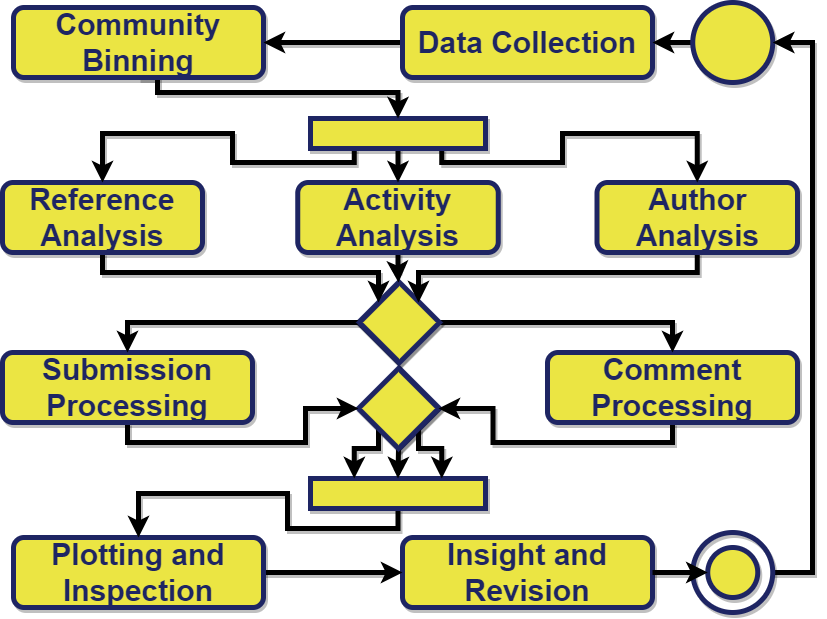

The diagram above was exported from draw.io. Its source (the exported page's mxGraphModel, read from the mxfile embedded in the PNG):
<mxGraphModel dx="772" dy="1082" grid="1" gridSize="10" guides="1" tooltips="1" connect="1" arrows="1" fold="1" page="0" pageScale="1" pageWidth="850" pageHeight="1100" background="none" math="0" shadow="1">
  <root>
    <mxCell id="0" />
    <mxCell id="1" parent="0" />
    <mxCell id="3" value="" style="rhombus;whiteSpace=wrap;html=1;strokeWidth=5;fillColor=#EBE543;strokeColor=#1E2563;shadow=1;sketch=0;" parent="1" vertex="1">
      <mxGeometry x="386" y="330" width="80" height="80" as="geometry" />
    </mxCell>
    <mxCell id="64" value="" style="rhombus;whiteSpace=wrap;html=1;strokeWidth=5;fillColor=#EBE543;strokeColor=#1E2563;shadow=1;sketch=0;" parent="1" vertex="1">
      <mxGeometry x="387" y="416" width="80" height="80" as="geometry" />
    </mxCell>
    <mxCell id="6" value="" style="ellipse;whiteSpace=wrap;html=1;aspect=fixed;strokeWidth=5;fillColor=#EBE543;strokeColor=#1E2563;shadow=1;sketch=0;" parent="1" vertex="1">
      <mxGeometry x="735.25" y="595" width="50" height="50" as="geometry" />
    </mxCell>
    <mxCell id="61" value="&lt;font color=&quot;#1e2563&quot;&gt;&lt;span style=&quot;font-size: 30px&quot;&gt;&lt;b&gt;Insight and Revision&lt;/b&gt;&lt;/span&gt;&lt;/font&gt;" style="rounded=1;whiteSpace=wrap;html=1;strokeWidth=5;fillColor=#EBE543;strokeColor=#1E2563;align=center;shadow=1;sketch=0;" parent="1" vertex="1">
      <mxGeometry x="430" y="585" width="250" height="70" as="geometry" />
    </mxCell>
    <mxCell id="62" style="edgeStyle=orthogonalEdgeStyle;rounded=0;orthogonalLoop=1;jettySize=auto;html=1;exitX=1;exitY=0.5;exitDx=0;exitDy=0;entryX=0;entryY=0.5;entryDx=0;entryDy=0;strokeColor=#000000;strokeWidth=5;shadow=1;sketch=0;" parent="1" source="35" target="61" edge="1">
      <mxGeometry relative="1" as="geometry" />
    </mxCell>
    <mxCell id="35" value="&lt;font color=&quot;#1e2563&quot;&gt;&lt;span style=&quot;font-size: 30px&quot;&gt;&lt;b&gt;Plotting and Inspection&lt;/b&gt;&lt;/span&gt;&lt;/font&gt;" style="rounded=1;whiteSpace=wrap;html=1;strokeWidth=5;fillColor=#EBE543;strokeColor=#1E2563;align=center;shadow=1;sketch=0;" parent="1" vertex="1">
      <mxGeometry x="41" y="585" width="250" height="70" as="geometry" />
    </mxCell>
    <mxCell id="34" style="edgeStyle=orthogonalEdgeStyle;rounded=0;orthogonalLoop=1;jettySize=auto;html=1;exitX=0.5;exitY=1;exitDx=0;exitDy=0;strokeColor=#000000;strokeWidth=5;entryX=0.5;entryY=0;entryDx=0;entryDy=0;shadow=1;sketch=0;" parent="1" source="30" target="35" edge="1">
      <mxGeometry relative="1" as="geometry">
        <mxPoint x="426.5" y="630" as="targetPoint" />
        <Array as="points">
          <mxPoint x="426" y="576" />
          <mxPoint x="315" y="576" />
          <mxPoint x="315" y="541" />
          <mxPoint x="166" y="541" />
        </Array>
      </mxGeometry>
    </mxCell>
    <mxCell id="30" value="" style="rounded=0;whiteSpace=wrap;html=1;strokeWidth=5;fillColor=#EBE543;strokeColor=#1E2563;shadow=1;sketch=0;" parent="1" vertex="1">
      <mxGeometry x="338" y="526" width="175" height="30" as="geometry" />
    </mxCell>
    <mxCell id="31" style="edgeStyle=orthogonalEdgeStyle;rounded=0;orthogonalLoop=1;jettySize=auto;html=1;exitX=1;exitY=1;exitDx=0;exitDy=0;entryX=0.75;entryY=0;entryDx=0;entryDy=0;strokeColor=#000000;strokeWidth=5;shadow=1;sketch=0;" parent="1" source="27" target="30" edge="1">
      <mxGeometry relative="1" as="geometry">
        <Array as="points">
          <mxPoint x="446" y="496" />
          <mxPoint x="469" y="496" />
        </Array>
      </mxGeometry>
    </mxCell>
    <mxCell id="32" style="edgeStyle=orthogonalEdgeStyle;rounded=0;orthogonalLoop=1;jettySize=auto;html=1;exitX=0;exitY=1;exitDx=0;exitDy=0;entryX=0.25;entryY=0;entryDx=0;entryDy=0;strokeColor=#000000;strokeWidth=5;shadow=1;sketch=0;" parent="1" source="27" target="30" edge="1">
      <mxGeometry relative="1" as="geometry">
        <Array as="points">
          <mxPoint x="406" y="496" />
          <mxPoint x="382" y="496" />
        </Array>
      </mxGeometry>
    </mxCell>
    <mxCell id="33" style="edgeStyle=orthogonalEdgeStyle;rounded=0;orthogonalLoop=1;jettySize=auto;html=1;exitX=0.5;exitY=1;exitDx=0;exitDy=0;entryX=0.5;entryY=0;entryDx=0;entryDy=0;strokeColor=#000000;strokeWidth=5;shadow=1;sketch=0;" parent="1" source="27" target="30" edge="1">
      <mxGeometry relative="1" as="geometry" />
    </mxCell>
    <mxCell id="27" value="" style="rhombus;whiteSpace=wrap;html=1;strokeWidth=5;fillColor=#EBE543;strokeColor=#1E2563;shadow=1;sketch=0;" parent="1" vertex="1">
      <mxGeometry x="386" y="416" width="80" height="80" as="geometry" />
    </mxCell>
    <mxCell id="29" style="edgeStyle=orthogonalEdgeStyle;rounded=0;orthogonalLoop=1;jettySize=auto;html=1;exitX=0.5;exitY=1;exitDx=0;exitDy=0;entryX=0;entryY=0.5;entryDx=0;entryDy=0;strokeColor=#000000;strokeWidth=5;shadow=1;sketch=0;" parent="1" source="67" target="27" edge="1">
      <mxGeometry relative="1" as="geometry">
        <mxPoint x="165" y="476" as="sourcePoint" />
      </mxGeometry>
    </mxCell>
    <mxCell id="28" style="edgeStyle=orthogonalEdgeStyle;rounded=0;orthogonalLoop=1;jettySize=auto;html=1;exitX=0.5;exitY=1;exitDx=0;exitDy=0;entryX=1;entryY=0.5;entryDx=0;entryDy=0;strokeColor=#000000;strokeWidth=5;shadow=1;sketch=0;" parent="1" source="24" target="27" edge="1">
      <mxGeometry relative="1" as="geometry" />
    </mxCell>
    <mxCell id="67" value="&lt;font color=&quot;#1e2563&quot;&gt;&lt;span style=&quot;font-size: 30px&quot;&gt;&lt;b&gt;Submission Processing&lt;/b&gt;&lt;/span&gt;&lt;/font&gt;" style="rounded=1;whiteSpace=wrap;html=1;strokeWidth=5;fillColor=#EBE543;strokeColor=#1E2563;align=center;shadow=1;sketch=0;" parent="1" vertex="1">
      <mxGeometry x="30" y="400" width="250" height="70" as="geometry" />
    </mxCell>
    <mxCell id="24" value="&lt;font color=&quot;#1e2563&quot;&gt;&lt;span style=&quot;font-size: 30px&quot;&gt;&lt;b&gt;Comment Processing&lt;/b&gt;&lt;/span&gt;&lt;/font&gt;" style="rounded=1;whiteSpace=wrap;html=1;strokeWidth=5;fillColor=#EBE543;strokeColor=#1E2563;align=center;shadow=1;sketch=0;" parent="1" vertex="1">
      <mxGeometry x="575" y="400" width="250" height="70" as="geometry" />
    </mxCell>
    <mxCell id="59" style="edgeStyle=orthogonalEdgeStyle;rounded=0;orthogonalLoop=1;jettySize=auto;html=1;exitX=1;exitY=0.5;exitDx=0;exitDy=0;entryX=0.5;entryY=0;entryDx=0;entryDy=0;strokeColor=#000000;strokeWidth=5;shadow=1;sketch=0;" parent="1" source="66" target="24" edge="1">
      <mxGeometry relative="1" as="geometry">
        <Array as="points">
          <mxPoint x="700" y="370" />
        </Array>
      </mxGeometry>
    </mxCell>
    <mxCell id="60" style="edgeStyle=orthogonalEdgeStyle;rounded=0;orthogonalLoop=1;jettySize=auto;html=1;exitX=0;exitY=0.5;exitDx=0;exitDy=0;entryX=0.5;entryY=0;entryDx=0;entryDy=0;strokeColor=#000000;strokeWidth=5;shadow=1;sketch=0;" parent="1" source="66" target="67" edge="1">
      <mxGeometry relative="1" as="geometry">
        <Array as="points">
          <mxPoint x="155" y="370" />
        </Array>
      </mxGeometry>
    </mxCell>
    <mxCell id="66" value="" style="rhombus;whiteSpace=wrap;html=1;strokeWidth=5;fillColor=#EBE543;strokeColor=#1E2563;shadow=1;sketch=0;" parent="1" vertex="1">
      <mxGeometry x="387" y="330" width="80" height="80" as="geometry" />
    </mxCell>
    <mxCell id="57" style="edgeStyle=orthogonalEdgeStyle;rounded=0;orthogonalLoop=1;jettySize=auto;html=1;exitX=0.5;exitY=1;exitDx=0;exitDy=0;entryX=0;entryY=0;entryDx=0;entryDy=0;strokeColor=#000000;strokeWidth=5;shadow=1;sketch=0;" parent="1" source="13" target="3" edge="1">
      <mxGeometry relative="1" as="geometry">
        <Array as="points">
          <mxPoint x="130" y="320" />
          <mxPoint x="406" y="320" />
        </Array>
      </mxGeometry>
    </mxCell>
    <mxCell id="56" style="edgeStyle=orthogonalEdgeStyle;rounded=0;orthogonalLoop=1;jettySize=auto;html=1;exitX=0.5;exitY=1;exitDx=0;exitDy=0;entryX=1;entryY=0;entryDx=0;entryDy=0;strokeColor=#000000;strokeWidth=5;shadow=1;sketch=0;" parent="1" source="14" target="3" edge="1">
      <mxGeometry relative="1" as="geometry">
        <Array as="points">
          <mxPoint x="725" y="320" />
          <mxPoint x="446" y="320" />
        </Array>
      </mxGeometry>
    </mxCell>
    <mxCell id="55" style="edgeStyle=orthogonalEdgeStyle;rounded=0;orthogonalLoop=1;jettySize=auto;html=1;exitX=0.5;exitY=1;exitDx=0;exitDy=0;strokeColor=#000000;strokeWidth=5;shadow=1;sketch=0;" parent="1" source="17" target="3" edge="1">
      <mxGeometry relative="1" as="geometry" />
    </mxCell>
    <mxCell id="13" value="&lt;font color=&quot;#1e2563&quot; size=&quot;1&quot;&gt;&lt;b style=&quot;font-size: 30px&quot;&gt;Reference Analysis&lt;/b&gt;&lt;/font&gt;&lt;span style=&quot;color: rgba(0 , 0 , 0 , 0) ; font-family: monospace ; font-size: 0px&quot;&gt;%3CmxGraphModel%3E%3Croot%3E%3CmxCell%20id%3D%220%22%2F%3E%3CmxCell%20id%3D%221%22%20parent%3D%220%22%2F%3E%3CmxCell%20id%3D%222%22%20value%3D%22%26lt%3Bfont%20color%3D%26quot%3B%231e2563%26quot%3B%20size%3D%26quot%3B1%26quot%3B%26gt%3B%26lt%3Bb%20style%3D%26quot%3Bfont-size%3A%2030px%26quot%3B%26gt%3BCommunity%20Binning%26lt%3B%2Fb%26gt%3B%26lt%3B%2Ffont%26gt%3B%22%20style%3D%22rounded%3D1%3BwhiteSpace%3Dwrap%3Bhtml%3D1%3BstrokeWidth%3D5%3BfillColor%3D%23EBE543%3BstrokeColor%3D%231E2563%3Balign%3Dcenter%3B%22%20vertex%3D%221%22%20parent%3D%221%22%3E%3CmxGeometry%20x%3D%22300%22%20y%3D%22260%22%20width%3D%22250%22%20height%3D%2270%22%20as%3D%22geometry%22%2F%3E%3C%2FmxCell%3E%3C%2Froot%3E%3C%2FmxGraphModel%3E&lt;/span&gt;" style="rounded=1;whiteSpace=wrap;html=1;strokeWidth=5;fillColor=#EBE543;strokeColor=#1E2563;align=center;shadow=1;sketch=0;" parent="1" vertex="1">
      <mxGeometry x="30" y="230" width="200" height="70" as="geometry" />
    </mxCell>
    <mxCell id="14" value="&lt;font color=&quot;#1e2563&quot; size=&quot;1&quot;&gt;&lt;b style=&quot;font-size: 30px&quot;&gt;Author Analysis&lt;/b&gt;&lt;/font&gt;&lt;span style=&quot;color: rgba(0 , 0 , 0 , 0) ; font-family: monospace ; font-size: 0px&quot;&gt;%3CmxGraphModel%3E%3Croot%3E%3CmxCell%20id%3D%220%22%2F%3E%3CmxCell%20id%3D%221%22%20parent%3D%220%22%2F%3E%3CmxCell%20id%3D%222%22%20value%3D%22%26lt%3Bfont%20color%3D%26quot%3B%231e2563%26quot%3B%20size%3D%26quot%3B1%26quot%3B%26gt%3B%26lt%3Bb%20style%3D%26quot%3Bfont-size%3A%2030px%26quot%3B%26gt%3BCommunity%20Binning%26lt%3B%2Fb%26gt%3B%26lt%3B%2Ffont%26gt%3B%22%20style%3D%22rounded%3D1%3BwhiteSpace%3Dwrap%3Bhtml%3D1%3BstrokeWidth%3D5%3BfillColor%3D%23EBE543%3BstrokeColor%3D%231E2563%3Balign%3Dcenter%3B%22%20vertex%3D%221%22%20parent%3D%221%22%3E%3CmxGeometry%20x%3D%22300%22%20y%3D%22260%22%20width%3D%22250%22%20height%3D%2270%22%20as%3D%22geometry%22%2F%3E%3C%2FmxCell%3E%3C%2Froot%3E%3C%2FmxGraphModel%3E&lt;/span&gt;" style="rounded=1;whiteSpace=wrap;html=1;strokeWidth=5;fillColor=#EBE543;strokeColor=#1E2563;align=center;shadow=1;sketch=0;" parent="1" vertex="1">
      <mxGeometry x="624.5" y="230" width="200.5" height="70" as="geometry" />
    </mxCell>
    <mxCell id="17" value="&lt;font color=&quot;#1e2563&quot; size=&quot;1&quot;&gt;&lt;b style=&quot;font-size: 30px&quot;&gt;Activity Analysis&lt;/b&gt;&lt;/font&gt;&lt;span style=&quot;color: rgba(0 , 0 , 0 , 0) ; font-family: monospace ; font-size: 0px&quot;&gt;%3CmxGraphModel%3E%3Croot%3E%3CmxCell%20id%3D%220%22%2F%3E%3CmxCell%20id%3D%221%22%20parent%3D%220%22%2F%3E%3CmxCell%20id%3D%222%22%20value%3D%22%26lt%3Bfont%20color%3D%26quot%3B%231e2563%26quot%3B%20size%3D%26quot%3B1%26quot%3B%26gt%3B%26lt%3Bb%20style%3D%26quot%3Bfont-size%3A%2030px%26quot%3B%26gt%3BCommunity%20Binning%26lt%3B%2Fb%26gt%3B%26lt%3B%2Ffont%26gt%3B%22%20style%3D%22rounded%3D1%3BwhiteSpace%3Dwrap%3Bhtml%3D1%3BstrokeWidth%3D5%3BfillColor%3D%23EBE543%3BstrokeColor%3D%231E2563%3Balign%3Dcenter%3B%22%20vertex%3D%221%22%20parent%3D%221%22%3E%3CmxGeometry%20x%3D%22300%22%20y%3D%22260%22%20width%3D%22250%22%20height%3D%2270%22%20as%3D%22geometry%22%2F%3E%3C%2FmxCell%3E%3C%2Froot%3E%3C%2FmxGraphModel%3E&lt;/span&gt;" style="rounded=1;whiteSpace=wrap;html=1;strokeWidth=5;fillColor=#EBE543;strokeColor=#1E2563;align=center;shadow=1;sketch=0;" parent="1" vertex="1">
      <mxGeometry x="325.25" y="230" width="200.5" height="70" as="geometry" />
    </mxCell>
    <mxCell id="68" style="edgeStyle=orthogonalEdgeStyle;rounded=0;orthogonalLoop=1;jettySize=auto;html=1;exitX=0.5;exitY=1;exitDx=0;exitDy=0;entryX=0.5;entryY=0;entryDx=0;entryDy=0;strokeColor=#000000;strokeWidth=5;shadow=1;sketch=0;" parent="1" source="4" target="17" edge="1">
      <mxGeometry relative="1" as="geometry" />
    </mxCell>
    <mxCell id="69" style="edgeStyle=orthogonalEdgeStyle;rounded=0;orthogonalLoop=1;jettySize=auto;html=1;exitX=0.75;exitY=1;exitDx=0;exitDy=0;strokeColor=#000000;strokeWidth=5;entryX=0.5;entryY=0;entryDx=0;entryDy=0;shadow=1;sketch=0;" parent="1" source="4" target="14" edge="1">
      <mxGeometry relative="1" as="geometry">
        <Array as="points">
          <mxPoint x="469" y="210" />
          <mxPoint x="590" y="210" />
          <mxPoint x="590" y="181" />
          <mxPoint x="725" y="181" />
        </Array>
      </mxGeometry>
    </mxCell>
    <mxCell id="52" style="edgeStyle=orthogonalEdgeStyle;rounded=0;orthogonalLoop=1;jettySize=auto;html=1;exitX=0.25;exitY=1;exitDx=0;exitDy=0;entryX=0.5;entryY=0;entryDx=0;entryDy=0;strokeColor=#000000;strokeWidth=5;shadow=1;sketch=0;" parent="1" source="4" target="13" edge="1">
      <mxGeometry relative="1" as="geometry">
        <Array as="points">
          <mxPoint x="382" y="210" />
          <mxPoint x="260" y="210" />
          <mxPoint x="260" y="181" />
          <mxPoint x="130" y="181" />
        </Array>
      </mxGeometry>
    </mxCell>
    <mxCell id="4" value="" style="rounded=0;whiteSpace=wrap;html=1;strokeWidth=5;fillColor=#EBE543;strokeColor=#1E2563;shadow=1;sketch=0;" parent="1" vertex="1">
      <mxGeometry x="338" y="166" width="175" height="30" as="geometry" />
    </mxCell>
    <mxCell id="12" style="edgeStyle=orthogonalEdgeStyle;rounded=0;orthogonalLoop=1;jettySize=auto;html=1;exitX=0.5;exitY=1;exitDx=0;exitDy=0;entryX=0.5;entryY=0;entryDx=0;entryDy=0;strokeColor=#000000;strokeWidth=5;shadow=1;sketch=0;" parent="1" source="10" target="4" edge="1">
      <mxGeometry relative="1" as="geometry">
        <Array as="points">
          <mxPoint x="185" y="140" />
          <mxPoint x="426" y="140" />
        </Array>
      </mxGeometry>
    </mxCell>
    <mxCell id="10" value="&lt;font color=&quot;#1e2563&quot; size=&quot;1&quot;&gt;&lt;b style=&quot;font-size: 30px&quot;&gt;Community Binning&lt;/b&gt;&lt;/font&gt;" style="rounded=1;whiteSpace=wrap;html=1;strokeWidth=5;fillColor=#EBE543;strokeColor=#1E2563;align=center;shadow=1;sketch=0;" parent="1" vertex="1">
      <mxGeometry x="41" y="55" width="250" height="70" as="geometry" />
    </mxCell>
    <mxCell id="50" style="edgeStyle=orthogonalEdgeStyle;rounded=0;orthogonalLoop=1;jettySize=auto;html=1;exitX=0;exitY=0.5;exitDx=0;exitDy=0;entryX=1;entryY=0.5;entryDx=0;entryDy=0;strokeColor=#000000;strokeWidth=5;shadow=1;sketch=0;" parent="1" source="2" target="10" edge="1">
      <mxGeometry relative="1" as="geometry" />
    </mxCell>
    <mxCell id="2" value="&lt;font color=&quot;#1e2563&quot; size=&quot;1&quot;&gt;&lt;b style=&quot;font-size: 30px&quot;&gt;Data Collection&lt;/b&gt;&lt;/font&gt;" style="rounded=1;whiteSpace=wrap;html=1;strokeWidth=5;fillColor=#EBE543;strokeColor=#1E2563;align=center;shadow=1;sketch=0;" parent="1" vertex="1">
      <mxGeometry x="430" y="55" width="250" height="70" as="geometry" />
    </mxCell>
    <mxCell id="49" style="edgeStyle=orthogonalEdgeStyle;rounded=0;orthogonalLoop=1;jettySize=auto;html=1;exitX=0;exitY=0.5;exitDx=0;exitDy=0;entryX=1;entryY=0.5;entryDx=0;entryDy=0;strokeColor=#000000;strokeWidth=5;shadow=1;sketch=0;" parent="1" source="7" target="2" edge="1">
      <mxGeometry relative="1" as="geometry" />
    </mxCell>
    <mxCell id="7" value="" style="ellipse;whiteSpace=wrap;html=1;aspect=fixed;strokeWidth=5;strokeColor=#1E2563;fillColor=#EBE543;shadow=1;sketch=0;" parent="1" vertex="1">
      <mxGeometry x="720.25" y="50" width="80" height="80" as="geometry" />
    </mxCell>
    <mxCell id="70" style="edgeStyle=orthogonalEdgeStyle;rounded=0;orthogonalLoop=1;jettySize=auto;html=1;entryX=1;entryY=0.5;entryDx=0;entryDy=0;strokeColor=#000000;strokeWidth=5;shadow=1;sketch=0;" edge="1" parent="1" source="5" target="7">
      <mxGeometry relative="1" as="geometry">
        <mxPoint x="810" y="650" as="sourcePoint" />
        <Array as="points">
          <mxPoint x="840" y="620" />
          <mxPoint x="840" y="90" />
        </Array>
      </mxGeometry>
    </mxCell>
    <mxCell id="5" value="" style="ellipse;whiteSpace=wrap;html=1;aspect=fixed;strokeWidth=5;fillColor=none;strokeColor=#1E2563;shadow=1;sketch=0;" parent="1" vertex="1">
      <mxGeometry x="720.25" y="580" width="80" height="80" as="geometry" />
    </mxCell>
    <mxCell id="63" style="edgeStyle=orthogonalEdgeStyle;rounded=0;orthogonalLoop=1;jettySize=auto;html=1;exitX=1;exitY=0.5;exitDx=0;exitDy=0;entryX=0;entryY=0.5;entryDx=0;entryDy=0;strokeColor=#000000;strokeWidth=5;shadow=1;sketch=0;" parent="1" source="61" target="6" edge="1">
      <mxGeometry relative="1" as="geometry" />
    </mxCell>
  </root>
</mxGraphModel>